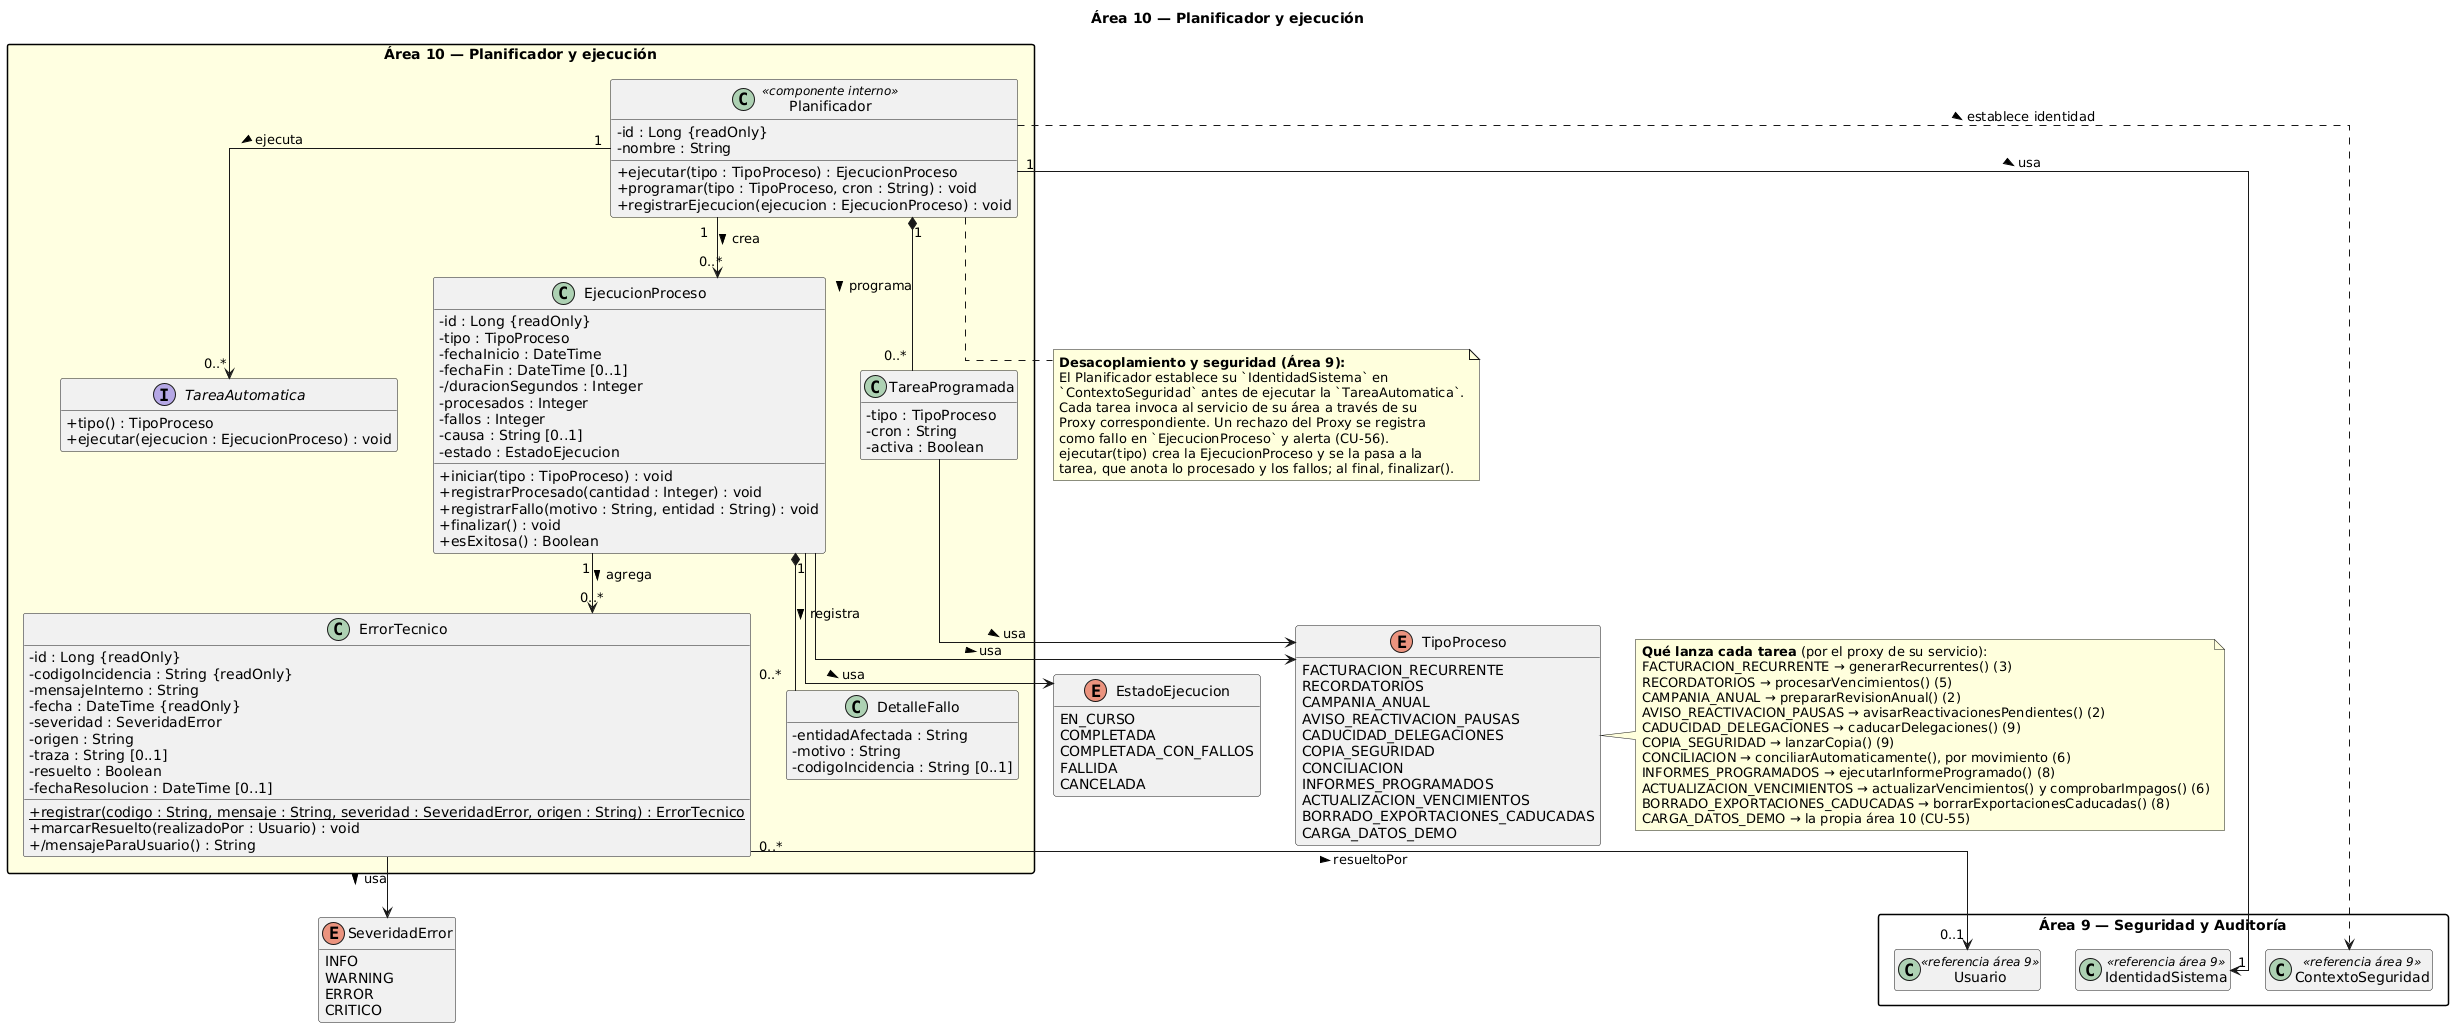

The diagram above was rendered by PlantUML. Its source (embedded in the PNG):
@startuml area10_2_planificador
skinparamlocked defaultFontName DejaVu Sans
title Área 10 — Planificador y ejecución

skinparam classAttributeIconSize 0
skinparam linetype ortho
skinparam packageStyle rectangle
hide empty members

package "Área 10 — Planificador y ejecución" #LightYellow {

  interface TareaAutomatica {
    + tipo() : TipoProceso
    + ejecutar(ejecucion : EjecucionProceso) : void
  }

  class Planificador <<componente interno>> {
    - id : Long {readOnly}
    - nombre : String
    + ejecutar(tipo : TipoProceso) : EjecucionProceso
    + programar(tipo : TipoProceso, cron : String) : void
    + registrarEjecucion(ejecucion : EjecucionProceso) : void
  }

  class TareaProgramada {
    - tipo : TipoProceso
    - cron : String
    - activa : Boolean
  }

  class EjecucionProceso {
    - id : Long {readOnly}
    - tipo : TipoProceso
    - fechaInicio : DateTime
    - fechaFin : DateTime [0..1]
    - /duracionSegundos : Integer
    - procesados : Integer
    - fallos : Integer
    - causa : String [0..1]
    - estado : EstadoEjecucion
    + iniciar(tipo : TipoProceso) : void
    + registrarProcesado(cantidad : Integer) : void
    + registrarFallo(motivo : String, entidad : String) : void
    + finalizar() : void
    + esExitosa() : Boolean
  }

  class DetalleFallo {
    - entidadAfectada : String
    - motivo : String
    - codigoIncidencia : String [0..1]
  }

  class ErrorTecnico {
    - id : Long {readOnly}
    - codigoIncidencia : String {readOnly}
    - mensajeInterno : String
    - fecha : DateTime {readOnly}
    - severidad : SeveridadError
    - origen : String
    - traza : String [0..1]
    - resuelto : Boolean
    - fechaResolucion : DateTime [0..1]
    + {static} registrar(codigo : String, mensaje : String, severidad : SeveridadError, origen : String) : ErrorTecnico
    + marcarResuelto(realizadoPor : Usuario) : void
    + /mensajeParaUsuario() : String
  }
}

enum TipoProceso {
  FACTURACION_RECURRENTE
  RECORDATORIOS
  CAMPANIA_ANUAL
  AVISO_REACTIVACION_PAUSAS
  CADUCIDAD_DELEGACIONES
  COPIA_SEGURIDAD
  CONCILIACION
  INFORMES_PROGRAMADOS
  ACTUALIZACION_VENCIMIENTOS
  BORRADO_EXPORTACIONES_CADUCADAS
  CARGA_DATOS_DEMO
}

enum EstadoEjecucion {
  EN_CURSO
  COMPLETADA
  COMPLETADA_CON_FALLOS
  FALLIDA
  CANCELADA
}

enum SeveridadError {
  INFO
  WARNING
  ERROR
  CRITICO
}

package "Área 9 — Seguridad y Auditoría" {
  class Usuario <<referencia área 9>>
  class IdentidadSistema <<referencia área 9>>
  class ContextoSeguridad <<referencia área 9>>
}

Planificador "1" *-- "0..*" TareaProgramada : programa >
Planificador "1" --> "0..*" TareaAutomatica : ejecuta >
Planificador "1" --> "0..*" EjecucionProceso : crea >
Planificador "1" --> "1" IdentidadSistema : usa >
Planificador ..> ContextoSeguridad : establece identidad >
EjecucionProceso "1" *-- "0..*" DetalleFallo : registra >
EjecucionProceso "1" --> "0..*" ErrorTecnico : agrega >
TareaProgramada --> TipoProceso : usa >
EjecucionProceso --> TipoProceso : usa >
EjecucionProceso --> EstadoEjecucion : usa >
ErrorTecnico --> SeveridadError : usa >
ErrorTecnico "0..*" --> "0..1" Usuario : resueltoPor >

note bottom of Planificador
  **Desacoplamiento y seguridad (Área 9):**
  El Planificador establece su `IdentidadSistema` en
  `ContextoSeguridad` antes de ejecutar la `TareaAutomatica`.
  Cada tarea invoca al servicio de su área a través de su
  Proxy correspondiente. Un rechazo del Proxy se registra
  como fallo en `EjecucionProceso` y alerta (CU-56).
  ejecutar(tipo) crea la EjecucionProceso y se la pasa a la
  tarea, que anota lo procesado y los fallos; al final, finalizar().
end note

note right of TipoProceso
  **Qué lanza cada tarea** (por el proxy de su servicio):
  FACTURACION_RECURRENTE → generarRecurrentes() (3)
  RECORDATORIOS → procesarVencimientos() (5)
  CAMPANIA_ANUAL → prepararRevisionAnual() (2)
  AVISO_REACTIVACION_PAUSAS → avisarReactivacionesPendientes() (2)
  CADUCIDAD_DELEGACIONES → caducarDelegaciones() (9)
  COPIA_SEGURIDAD → lanzarCopia() (9)
  CONCILIACION → conciliarAutomaticamente(), por movimiento (6)
  INFORMES_PROGRAMADOS → ejecutarInformeProgramado() (8)
  ACTUALIZACION_VENCIMIENTOS → actualizarVencimientos() y comprobarImpagos() (6)
  BORRADO_EXPORTACIONES_CADUCADAS → borrarExportacionesCaducadas() (8)
  CARGA_DATOS_DEMO → la propia área 10 (CU-55)
end note

@enduml